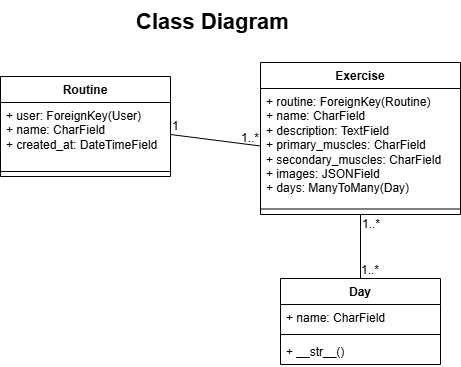

The diagram above was exported from draw.io. Its source (the exported page's mxGraphModel, read from the mxfile embedded in the PNG):
<mxGraphModel dx="794" dy="420" grid="0" gridSize="10" guides="1" tooltips="1" connect="1" arrows="1" fold="1" page="1" pageScale="1" pageWidth="850" pageHeight="1100" math="0" shadow="0">
  <root>
    <mxCell id="0" />
    <mxCell id="1" parent="0" />
    <mxCell id="efCSnAIEqMlEKmK80y60-2" value="Routine" style="swimlane;fontStyle=1;align=center;verticalAlign=top;childLayout=stackLayout;horizontal=1;startSize=26;horizontalStack=0;resizeParent=1;resizeParentMax=0;resizeLast=0;collapsible=1;marginBottom=0;whiteSpace=wrap;html=1;" parent="1" vertex="1">
      <mxGeometry x="240" y="138" width="170" height="100" as="geometry" />
    </mxCell>
    <mxCell id="efCSnAIEqMlEKmK80y60-3" value="+ user: ForeignKey(User)&lt;div&gt;+ name: CharField&lt;/div&gt;&lt;div&gt;+ created_at: DateTimeField&lt;/div&gt;" style="text;strokeColor=none;fillColor=none;align=left;verticalAlign=top;spacingLeft=4;spacingRight=4;overflow=hidden;rotatable=0;points=[[0,0.5],[1,0.5]];portConstraint=eastwest;whiteSpace=wrap;html=1;" parent="efCSnAIEqMlEKmK80y60-2" vertex="1">
      <mxGeometry y="26" width="170" height="64" as="geometry" />
    </mxCell>
    <mxCell id="efCSnAIEqMlEKmK80y60-4" value="" style="line;strokeWidth=1;fillColor=none;align=left;verticalAlign=middle;spacingTop=-1;spacingLeft=3;spacingRight=3;rotatable=0;labelPosition=right;points=[];portConstraint=eastwest;strokeColor=inherit;" parent="efCSnAIEqMlEKmK80y60-2" vertex="1">
      <mxGeometry y="90" width="170" height="10" as="geometry" />
    </mxCell>
    <mxCell id="efCSnAIEqMlEKmK80y60-6" value="Exercise" style="swimlane;fontStyle=1;align=center;verticalAlign=top;childLayout=stackLayout;horizontal=1;startSize=26;horizontalStack=0;resizeParent=1;resizeParentMax=0;resizeLast=0;collapsible=1;marginBottom=0;whiteSpace=wrap;html=1;" parent="1" vertex="1">
      <mxGeometry x="500" y="124" width="200" height="152" as="geometry" />
    </mxCell>
    <mxCell id="efCSnAIEqMlEKmK80y60-7" value="+ routine: ForeignKey(Routine)&lt;div&gt;+ name: CharField&lt;/div&gt;&lt;div&gt;+ description: TextField&lt;/div&gt;&lt;div&gt;+ primary_muscles: CharField&lt;/div&gt;&lt;div&gt;+ secondary_muscles: CharField&lt;/div&gt;&lt;div&gt;+ images: JSONField&lt;/div&gt;&lt;div&gt;+ days: ManyToMany(Day)&lt;/div&gt;" style="text;strokeColor=none;fillColor=none;align=left;verticalAlign=top;spacingLeft=4;spacingRight=4;overflow=hidden;rotatable=0;points=[[0,0.5],[1,0.5]];portConstraint=eastwest;whiteSpace=wrap;html=1;" parent="efCSnAIEqMlEKmK80y60-6" vertex="1">
      <mxGeometry y="26" width="200" height="115" as="geometry" />
    </mxCell>
    <mxCell id="efCSnAIEqMlEKmK80y60-8" value="" style="line;strokeWidth=1;fillColor=none;align=left;verticalAlign=middle;spacingTop=-1;spacingLeft=3;spacingRight=3;rotatable=0;labelPosition=right;points=[];portConstraint=eastwest;strokeColor=inherit;" parent="efCSnAIEqMlEKmK80y60-6" vertex="1">
      <mxGeometry y="141" width="200" height="11" as="geometry" />
    </mxCell>
    <mxCell id="efCSnAIEqMlEKmK80y60-10" value="Day" style="swimlane;fontStyle=1;align=center;verticalAlign=top;childLayout=stackLayout;horizontal=1;startSize=26;horizontalStack=0;resizeParent=1;resizeParentMax=0;resizeLast=0;collapsible=1;marginBottom=0;whiteSpace=wrap;html=1;" parent="1" vertex="1">
      <mxGeometry x="520" y="340" width="160" height="86" as="geometry" />
    </mxCell>
    <mxCell id="efCSnAIEqMlEKmK80y60-11" value="+ name: CharField" style="text;strokeColor=none;fillColor=none;align=left;verticalAlign=top;spacingLeft=4;spacingRight=4;overflow=hidden;rotatable=0;points=[[0,0.5],[1,0.5]];portConstraint=eastwest;whiteSpace=wrap;html=1;" parent="efCSnAIEqMlEKmK80y60-10" vertex="1">
      <mxGeometry y="26" width="160" height="26" as="geometry" />
    </mxCell>
    <mxCell id="efCSnAIEqMlEKmK80y60-12" value="" style="line;strokeWidth=1;fillColor=none;align=left;verticalAlign=middle;spacingTop=-1;spacingLeft=3;spacingRight=3;rotatable=0;labelPosition=right;points=[];portConstraint=eastwest;strokeColor=inherit;" parent="efCSnAIEqMlEKmK80y60-10" vertex="1">
      <mxGeometry y="52" width="160" height="8" as="geometry" />
    </mxCell>
    <mxCell id="efCSnAIEqMlEKmK80y60-13" value="+ __str__()" style="text;strokeColor=none;fillColor=none;align=left;verticalAlign=top;spacingLeft=4;spacingRight=4;overflow=hidden;rotatable=0;points=[[0,0.5],[1,0.5]];portConstraint=eastwest;whiteSpace=wrap;html=1;" parent="efCSnAIEqMlEKmK80y60-10" vertex="1">
      <mxGeometry y="60" width="160" height="26" as="geometry" />
    </mxCell>
    <mxCell id="efCSnAIEqMlEKmK80y60-14" value="" style="endArrow=none;html=1;rounded=0;exitX=1;exitY=0.5;exitDx=0;exitDy=0;entryX=0;entryY=0.5;entryDx=0;entryDy=0;" parent="1" source="efCSnAIEqMlEKmK80y60-3" target="efCSnAIEqMlEKmK80y60-7" edge="1">
      <mxGeometry relative="1" as="geometry">
        <mxPoint x="370" y="170" as="sourcePoint" />
        <mxPoint x="500" y="173.5" as="targetPoint" />
      </mxGeometry>
    </mxCell>
    <mxCell id="efCSnAIEqMlEKmK80y60-15" value="1" style="resizable=0;html=1;whiteSpace=wrap;align=left;verticalAlign=bottom;" parent="efCSnAIEqMlEKmK80y60-14" connectable="0" vertex="1">
      <mxGeometry x="-1" relative="1" as="geometry" />
    </mxCell>
    <mxCell id="efCSnAIEqMlEKmK80y60-16" value="1..*" style="resizable=0;html=1;whiteSpace=wrap;align=right;verticalAlign=bottom;" parent="efCSnAIEqMlEKmK80y60-14" connectable="0" vertex="1">
      <mxGeometry x="1" relative="1" as="geometry" />
    </mxCell>
    <mxCell id="efCSnAIEqMlEKmK80y60-19" value="" style="endArrow=none;html=1;rounded=0;entryX=0.5;entryY=0;entryDx=0;entryDy=0;exitX=0.5;exitY=1;exitDx=0;exitDy=0;" parent="1" source="efCSnAIEqMlEKmK80y60-6" target="efCSnAIEqMlEKmK80y60-10" edge="1">
      <mxGeometry relative="1" as="geometry">
        <mxPoint x="600" y="270" as="sourcePoint" />
        <mxPoint x="490" y="220" as="targetPoint" />
      </mxGeometry>
    </mxCell>
    <mxCell id="efCSnAIEqMlEKmK80y60-20" value="1..*" style="resizable=0;html=1;whiteSpace=wrap;align=left;verticalAlign=bottom;" parent="efCSnAIEqMlEKmK80y60-19" connectable="0" vertex="1">
      <mxGeometry x="-1" relative="1" as="geometry">
        <mxPoint y="18" as="offset" />
      </mxGeometry>
    </mxCell>
    <mxCell id="efCSnAIEqMlEKmK80y60-21" value="1..*" style="resizable=0;html=1;whiteSpace=wrap;align=right;verticalAlign=bottom;" parent="efCSnAIEqMlEKmK80y60-19" connectable="0" vertex="1">
      <mxGeometry x="1" relative="1" as="geometry">
        <mxPoint x="20" as="offset" />
      </mxGeometry>
    </mxCell>
    <mxCell id="efCSnAIEqMlEKmK80y60-23" value="&lt;h1 style=&quot;margin-top: 0px;&quot;&gt;&lt;font style=&quot;font-size: 22px;&quot;&gt;Class Diagram&lt;/font&gt;&lt;/h1&gt;" style="text;html=1;whiteSpace=wrap;overflow=hidden;rounded=0;" parent="1" vertex="1">
      <mxGeometry x="374" y="62" width="164" height="37" as="geometry" />
    </mxCell>
  </root>
</mxGraphModel>